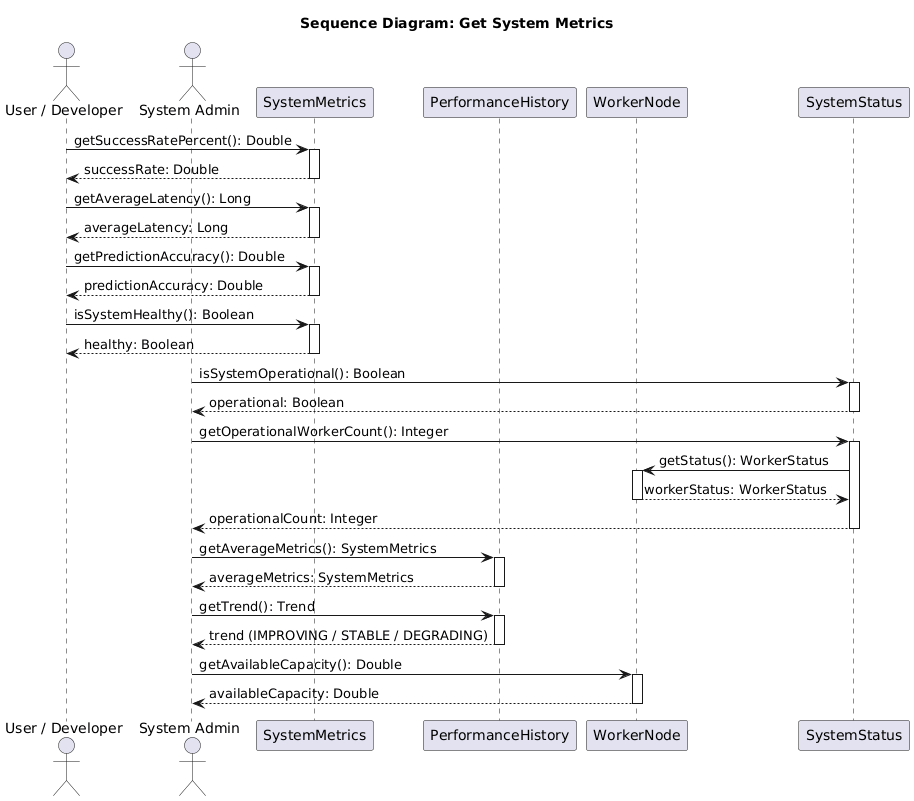

The diagram above was rendered by PlantUML. Its source (embedded in the PNG):
@startuml
title Sequence Diagram: Get System Metrics

actor "User / Developer" as User
actor "System Admin" as Admin
participant "SystemMetrics" as SM
participant "PerformanceHistory" as PH
participant "WorkerNode" as WN
participant "SystemStatus" as SS

User -> SM : getSuccessRatePercent(): Double
activate SM
SM --> User : successRate: Double
deactivate SM

User -> SM : getAverageLatency(): Long
activate SM
SM --> User : averageLatency: Long
deactivate SM

User -> SM : getPredictionAccuracy(): Double
activate SM
SM --> User : predictionAccuracy: Double
deactivate SM

User -> SM : isSystemHealthy(): Boolean
activate SM
SM --> User : healthy: Boolean
deactivate SM

Admin -> SS : isSystemOperational(): Boolean
activate SS
SS --> Admin : operational: Boolean
deactivate SS

Admin -> SS : getOperationalWorkerCount(): Integer
activate SS
SS -> WN : getStatus(): WorkerStatus
activate WN
WN --> SS : workerStatus: WorkerStatus
deactivate WN
SS --> Admin : operationalCount: Integer
deactivate SS

Admin -> PH : getAverageMetrics(): SystemMetrics
activate PH
PH --> Admin : averageMetrics: SystemMetrics
deactivate PH

Admin -> PH : getTrend(): Trend
activate PH
PH --> Admin : trend (IMPROVING / STABLE / DEGRADING)
deactivate PH

Admin -> WN : getAvailableCapacity(): Double
activate WN
WN --> Admin : availableCapacity: Double
deactivate WN
@enduml